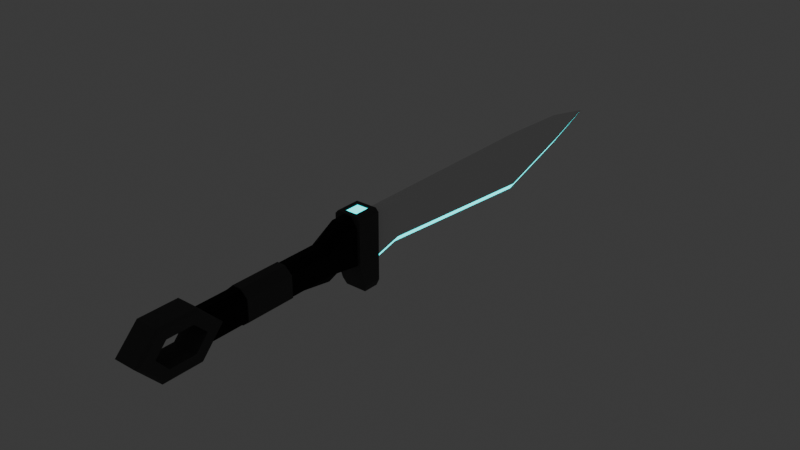 # Source: ProtoKnife.blend  (saved by Blender 4.4.32; exported with 4.5.12 LTS)
import bpy
from mathutils import Matrix  # noqa: F401  (used for matrix-valued properties, if any)

bpy.ops.wm.read_factory_settings(use_empty=True)
scene = bpy.context.scene
scene.name = 'Scene'

# ---- collections
col_collection = bpy.data.collections.new('Collection'); scene.collection.children.link(col_collection)

# ---- materials (node trees are filled in below, after node groups)
mat_blade = bpy.data.materials.new('Blade')
mat_blade.alpha_threshold = 0.0
mat_blade.roughness = 0.5
mat_blade.line_color = (0.0, 0.0, 0.0, 1.0)
mat_handle = bpy.data.materials.new('Handle')
mat_glow = bpy.data.materials.new('Glow')
mat_glow.use_backface_culling = True
mat_accent = bpy.data.materials.new('Accent')

# ---- material node trees
mat_blade.use_nodes = True; mat_blade.node_tree.nodes.clear()
_N = mat_blade.node_tree.nodes; _L = mat_blade.node_tree.links
n0 = _N.new('ShaderNodeOutputMaterial'); n0.name = 'Material Output'; n0.location = (300, 300)
n1 = _N.new('ShaderNodeBsdfPrincipled'); n1.name = 'Principled BSDF'; n1.location = (10, 300)
n1.inputs[2].default_value = 1.0
n1.inputs[3].default_value = 1.45
_L.new(n1.outputs[0], n0.inputs[0])
n0.is_active_output = True
mat_handle.use_nodes = True; mat_handle.node_tree.nodes.clear()
_N = mat_handle.node_tree.nodes; _L = mat_handle.node_tree.links
n0 = _N.new('ShaderNodeBsdfPrincipled'); n0.name = 'Principled BSDF'; n0.location = (10, 300)
n0.inputs[0].default_value = (0.0, 0.0, 0.0, 1.0)
n0.inputs[2].default_value = 1.0
n1 = _N.new('ShaderNodeOutputMaterial'); n1.name = 'Material Output'; n1.location = (300, 300)
_L.new(n0.outputs[0], n1.inputs[0])
n1.is_active_output = True
mat_glow.use_nodes = True; mat_glow.node_tree.nodes.clear()
_N = mat_glow.node_tree.nodes; _L = mat_glow.node_tree.links
n0 = _N.new('ShaderNodeBsdfPrincipled'); n0.name = 'Principled BSDF'; n0.location = (10, 300)
n0.inputs[0].default_value = (0.0, 1.0, 1.0, 1.0)
n0.inputs[27].default_value = (0.0, 1.0, 1.0, 1.0)
n0.inputs[28].default_value = 2.1
n1 = _N.new('ShaderNodeOutputMaterial'); n1.name = 'Material Output'; n1.location = (300, 300)
_L.new(n0.outputs[0], n1.inputs[0])
n1.is_active_output = True
mat_accent.use_nodes = True; mat_accent.node_tree.nodes.clear()
_N = mat_accent.node_tree.nodes; _L = mat_accent.node_tree.links
n0 = _N.new('ShaderNodeBsdfPrincipled'); n0.name = 'Principled BSDF'; n0.location = (10, 300)
n0.inputs[0].default_value = (0.111, 0.111, 0.111, 1.0)
n0.inputs[1].default_value = 0.4488
n0.inputs[2].default_value = 1.0
n1 = _N.new('ShaderNodeOutputMaterial'); n1.name = 'Material Output'; n1.location = (300, 300)
_L.new(n0.outputs[0], n1.inputs[0])
n1.is_active_output = True

# ---- world
world_world = bpy.data.worlds.new('World'); scene.world = world_world
world_world.use_nodes = True; world_world.node_tree.nodes.clear()
_N = world_world.node_tree.nodes; _L = world_world.node_tree.links
n0 = _N.new('ShaderNodeOutputWorld'); n0.name = 'World Output'; n0.location = (300, 300)
n1 = _N.new('ShaderNodeBackground'); n1.name = 'Background'; n1.location = (10, 300)
n1.inputs[0].default_value = (0.05088, 0.05088, 0.05088, 1.0)
_L.new(n1.outputs[0], n0.inputs[0])
n0.is_active_output = True
world_world.color = (0.05088, 0.05088, 0.05088)
world_world.sun_shadow_jitter_overblur = 0.0

# ---- meshes
me_cube = bpy.data.meshes.new('Cube')
me_cube.from_pydata([(-0.07548, -0.4047, -0.3668), (-0.07548, -0.5215, 0.3442), (-0.2068, -0.5215, -0.1647), (-0.2068, -0.5215, 0.2249), (-0.1226, 0.231, 0.6344), (-0.2068, 0.1468, -0.2646), (-0.2068, -0.1342, 0.4239), (-0.2068, -0.1342, -0.2197), (-0.07548, 0.1468, -0.2646), (-0.07548, -0.1342, 0.6059), (-0.07548, -0.1342, -0.2646), (-0.07548, 0.231, 0.6344), (-0.07548, -1.039, -0.2646), (-0.07548, -1.039, 0.3442), (-0.2068, -1.039, -0.1647), (-0.2068, -1.039, 0.2249), (-0.07548, -1.382, -0.2646), (-0.07548, -1.382, 0.3442), (-0.2068, -1.382, -0.1647), (-0.2068, -1.382, 0.2249), (-0.2068, -2.315, -0.1647), (-0.07548, -2.315, -0.2646), (-0.2068, -2.315, 0.2249), (-0.07548, -2.315, 0.3442), (-0.2068, -3.366, -0.1875), (-0.07548, -3.242, -0.4043), (-0.2068, -3.363, 0.3065), (-0.07548, -3.242, 0.5218), (-0.07276, 0.6193, -0.4261), (-0.1026, 0.6193, -0.2067), (-0.1226, 0.5352, 0.6344), (-0.07548, 0.5352, 0.6344), (-0.07548, 0.3201, -0.8311), (-0.2068, 0.3201, -0.8311), (-0.07548, 0.6193, -0.8311), (-0.2068, 0.6193, -0.8311), (-0.2068, -0.1342, 0.07627), (-0.2068, 0.1468, 0.07627), (-0.2068, -0.5215, 0.07627), (-0.2068, -1.039, 0.07627), (-0.2068, -1.382, 0.07627), (-0.2068, -2.315, 0.07627), (-0.2068, -3.13, 0.07045), (-0.1026, 0.6193, 0.4691), (-0.02666, 0.6193, 0.5321), (-0.2068, -3.862, -0.1875), (-0.07548, -3.982, -0.4043), (-0.1462, -4.423, 0.07627), (-0.2068, -3.865, 0.3065), (-0.07548, -4.423, 0.07627), (-0.07548, -3.982, 0.5218), (-0.2068, -2.801, 0.07627), (-0.1462, -3.242, 0.5218), (-0.1462, -3.242, -0.4043), (-0.1462, -3.982, -0.4043), (-0.2068, -4.085, 0.0703), (-0.1462, -3.982, 0.5218), (0.0, -4.085, 0.0703), (0.0, -3.13, 0.07045), (0.0, -3.363, 0.3065), (0.0, -3.366, -0.1875), (0.0, -3.862, -0.1875), (0.0, -3.865, 0.3065), (-0.2506, -3.13, 0.07045), (-0.2506, -3.363, 0.3065), (-0.2506, -3.366, -0.1875), (-0.2506, -3.862, -0.1875), (-0.2506, -4.085, 0.0703), (-0.2506, -3.865, 0.3065), (-0.07548, -3.114, -0.2646), (-0.2068, -2.955, 0.2316), (-0.07548, -3.066, 0.3442), (-0.2068, -3.022, -0.1647), (0.0, -0.4047, -0.3668), (0.0, -0.5215, 0.3442), (0.0, 0.1468, -0.2646), (0.0, -0.1342, 0.6059), (0.0, -0.1342, -0.2646), (0.0, 0.231, 0.6344), (0.0, -1.039, -0.2646), (0.0, -1.039, 0.3442), (0.0, -1.382, -0.2646), (0.0, -1.382, 0.3442), (0.0, -2.315, -0.2646), (0.0, -2.315, 0.3442), (0.0, -3.242, -0.4043), (0.0, -3.242, 0.5218), (0.0, 0.6193, -0.544), (0.0, 0.6193, 0.6344), (0.0, 0.3201, -0.8311), (0.0, 0.6193, -0.8311), (0.0, 0.6193, 0.5321), (0.0, -3.982, -0.4043), (0.0, -4.423, 0.07627), (0.0, -3.982, 0.5218), (0.0, -3.114, -0.2646), (0.0, -3.066, 0.3442), (-0.2639, 0.1468, 0.07627), (-0.2639, 0.1468, -0.2646), (-0.2639, 0.6193, 0.5321), (-0.2639, 0.6193, -0.5018), (-0.2639, 0.6193, 0.569), (-0.2639, 0.1468, 0.569), (-0.2639, 0.2807, -0.7024), (-0.2639, 0.6193, -0.7024), (-0.2265, -1.382, -0.1705), (-0.08523, -1.382, -0.2827), (-0.2273, -1.382, 0.07627), (-0.2262, -1.382, 0.2316), (-0.08523, -2.315, -0.2827), (-0.08444, -1.382, 0.3626), (-0.2265, -2.315, -0.1705), (-0.2273, -2.315, 0.07627), (-0.2262, -2.315, 0.2316), (-0.08444, -2.315, 0.3626), (0.0, -1.382, -0.2852), (0.0, -2.315, -0.2852), (0.0, -2.315, 0.3647), (0.0, -1.382, 0.3647), (-0.2068, 0.1468, 0.6344), (-0.07548, 0.1468, 0.6344), (-0.2068, 0.6193, 0.6344), (-0.07548, 0.6193, 0.6344), (0.0, 0.5352, 0.6344), (0.0, 0.1468, 0.6344), (-0.07548, 0.231, 0.6174), (-0.07548, 0.5352, 0.6174), (0.0, 0.231, 0.6174), (0.0, 0.5352, 0.6174), (-0.1226, 0.231, 0.6174), (-0.1226, 0.5352, 0.6174), (-0.2506, -2.862, 0.07512), (-0.2506, -3.26, 0.4775), (-0.2062, -3.242, 0.5218), (-0.2062, -3.242, -0.4043), (-0.2506, -3.261, -0.36), (-0.2062, -3.982, -0.4043), (-0.2506, -3.964, -0.36), (-0.2506, -4.359, 0.07507), (-0.2062, -4.423, 0.07627), (-0.2062, -3.982, 0.5218), (-0.2506, -3.965, 0.4775), (-0.07276, 1.348, -0.2403), (-0.1026, 1.348, -0.08234), (-0.1026, 1.348, 0.4691), (-0.02666, 1.348, 0.5321), (0.0, 1.348, 0.5321), (0.0, 1.348, -0.3582), (-0.07276, 4.877, -0.4935), (-0.1026, 4.877, -0.3015), (-0.1026, 4.877, 0.4691), (-0.02666, 4.877, 0.5321), (0.0, 4.877, 0.5321), (0.0, 4.877, -0.6175), (0.0, 6.372, -0.1273), (0.0, 7.401, 0.278), (-0.05039, 6.372, -0.03909), (-0.2068, 0.1468, 0.4239), (-0.07548, 0.1468, 0.6059), (0.0, 0.1468, 0.6059), (-0.07276, 6.372, 0.05122), (-0.01333, 6.369, 0.4736), (-0.0513, 6.369, 0.4421), (0.0, 6.369, 0.4736)], [], [(36, 7, 2, 38), (158, 157, 6, 9), (7, 10, 2), (13, 15, 19, 17), (10, 0, 2), (29, 28, 34, 35), (8, 10, 7), (38, 2, 14, 39), (9, 6, 3, 1), (1, 3, 15, 13), (21, 20, 111, 109), (39, 14, 18, 40), (14, 12, 16, 18), (83, 21, 109, 116), (23, 84, 117, 114), (48, 26, 59, 62), (69, 25, 53), (43, 121, 122, 44), (30, 4, 129, 130), (43, 29, 100, 99), (32, 33, 35, 34), (8, 5, 33, 32), (29, 35, 104, 100), (119, 121, 101, 102), (29, 43, 144, 143), (53, 25, 46, 54), (15, 39, 40, 19), (82, 17, 110, 118), (3, 38, 39, 15), (7, 36, 37, 5), (6, 36, 38, 3), (49, 50, 56, 47), (46, 49, 47, 54), (27, 52, 56, 50), (26, 42, 58, 59), (56, 52, 133, 140), (47, 56, 140, 139), (26, 48, 68, 64), (64, 68, 141, 132), (24, 42, 63, 65), (55, 45, 66, 67), (63, 64, 132, 131), (55, 48, 62, 57), (42, 24, 60, 58), (45, 55, 57, 61), (24, 45, 61, 60), (67, 66, 137, 138), (54, 47, 139, 136), (53, 54, 136, 134), (45, 24, 65, 66), (68, 67, 138, 141), (66, 65, 135, 137), (48, 55, 67, 68), (65, 63, 131, 135), (42, 26, 64, 63), (22, 41, 51, 70), (20, 21, 69, 72), (41, 20, 72, 51), (23, 22, 70, 71), (69, 21, 83, 95), (1, 13, 80, 74), (44, 122, 88, 91), (50, 49, 93, 94), (158, 9, 76, 159), (71, 27, 86, 96), (46, 25, 85, 92), (32, 34, 90, 89), (25, 69, 95, 85), (87, 28, 142, 147), (20, 41, 112, 111), (34, 28, 87, 90), (27, 50, 94, 86), (0, 10, 77, 73), (13, 17, 82, 80), (49, 46, 92, 93), (23, 71, 96, 84), (11, 78, 127, 125), (8, 32, 89, 75), (12, 0, 73, 79), (9, 1, 74, 76), (17, 19, 108, 110), (10, 8, 75, 77), (16, 12, 79, 81), (27, 71, 52), (5, 8, 7), (0, 12, 2), (12, 14, 2), (97, 102, 101, 99), (98, 100, 104, 103), (98, 97, 99, 100), (37, 157, 119, 102, 97), (33, 5, 98, 103), (5, 37, 97, 98), (121, 43, 99, 101), (35, 33, 103, 104), (107, 105, 111, 112), (105, 106, 109, 111), (110, 108, 113, 114), (108, 107, 112, 113), (109, 106, 115, 116), (110, 114, 117, 118), (18, 16, 106, 105), (41, 22, 113, 112), (16, 81, 115, 106), (19, 40, 107, 108), (40, 18, 105, 107), (22, 23, 114, 113), (11, 4, 119, 120), (30, 31, 122, 121), (4, 30, 121, 119), (31, 123, 88, 122), (78, 11, 120, 124), (129, 125, 126, 130), (126, 125, 127, 128), (4, 11, 125, 129), (123, 31, 126, 128), (31, 30, 130, 126), (131, 132, 133, 70, 51), (135, 131, 51, 72, 134), (137, 135, 134, 136), (139, 140, 141, 138), (136, 139, 138, 137), (132, 141, 140, 133), (53, 134, 69), (52, 71, 133), (70, 133, 71), (72, 69, 134), (145, 146, 152, 151), (142, 143, 149, 148), (44, 91, 146, 145), (43, 44, 145, 144), (28, 29, 143, 142), (162, 161, 155), (144, 145, 151, 150), (143, 144, 150, 149), (147, 142, 148, 153), (161, 163, 155), (156, 160, 155), (153, 148, 156, 154), (154, 156, 155), (160, 162, 155), (36, 6, 157, 37), (158, 120, 119, 157), (158, 159, 124, 120), (148, 149, 160, 156), (150, 151, 161, 162), (149, 150, 162, 160), (151, 152, 163, 161)])
me_cube.polygons.foreach_set('use_smooth', [0, 0, 0, 0, 0, 0, 0, 0, 0, 0, 0, 0, 0, 0, 0, 0, 0, 0, 0, 0, 0, 0, 0, 0, 0, 0, 0, 0, 0, 0, 0, 0, 0, 0, 0, 0, 0, 0, 0, 0, 0, 0, 0, 0, 0, 0, 0, 0, 0, 0, 0, 0, 0, 0, 0, 0, 0, 0, 0, 0, 0, 0, 0, 0, 0, 0, 0, 0, 1, 0, 0, 0, 0, 0, 0, 0, 0, 0, 0, 0, 0, 0, 0, 0, 0, 0, 0, 0, 0, 0, 0, 0, 0, 0, 0, 0, 0, 0, 0, 0, 0, 0, 0, 0, 0, 0, 0, 0, 0, 0, 0, 0, 0, 0, 0, 0, 0, 0, 0, 0, 0, 0, 0, 0, 0, 0, 0, 1, 1, 1, 1, 1, 1, 1, 1, 1, 1, 1, 1, 1, 1, 0, 0, 0, 1, 1, 1, 1])
me_cube.polygons.foreach_set('material_index', [1, 1, 1, 1, 1, 3, 1, 1, 1, 1, 3, 1, 1, 3, 3, 3, 3, 3, 3, 3, 3, 3, 3, 3, 0, 3, 1, 3, 1, 1, 1, 3, 3, 3, 3, 3, 3, 3, 3, 3, 3, 3, 3, 3, 3, 3, 3, 3, 3, 3, 3, 3, 3, 3, 3, 1, 1, 1, 1, 1, 1, 3, 3, 1, 3, 3, 3, 3, 2, 3, 3, 3, 1, 1, 3, 1, 3, 3, 1, 1, 3, 1, 1, 3, 1, 1, 1, 3, 3, 3, 3, 3, 3, 3, 3, 3, 3, 3, 3, 3, 3, 3, 3, 3, 3, 3, 3, 3, 3, 3, 3, 3, 2, 2, 3, 3, 3, 3, 3, 3, 3, 3, 3, 3, 3, 3, 3, 0, 0, 0, 0, 0, 0, 0, 0, 2, 0, 0, 2, 2, 0, 1, 3, 3, 0, 0, 0, 0])
_k = set([(28, 142), (29, 143), (43, 144), (44, 145), (87, 147), (142, 148), (143, 149), (144, 150), (145, 151), (147, 153), (148, 156), (149, 160), (150, 162), (151, 161), (153, 154), (154, 155), (155, 156), (155, 160), (155, 161), (155, 162)])
me_cube.attributes.new('sharp_edge', 'BOOLEAN', 'EDGE').data.foreach_set('value', [ (min(e.vertices), max(e.vertices)) in _k for e in me_cube.edges])
_uv = me_cube.uv_layers.new(name='UVMap')
_uv.uv.foreach_set('vector', [0.5, 0.0, 0.375, 0.0, 0.375, 0.0, 0.5, 0.0, 0.0, 0.0, 0.5625, 0.25, 0.625, 0.0, 0.75, 0.75, 0.125, 0.75, 0.25, 0.75, 0.125, 0.75, 0.75, 0.75, 0.875, 0.75, 0.875, 0.75, 0.75, 0.75, 0.25, 0.75, 0.25, 0.75, 0.125, 0.75, 0.375, 0.25, 0.375, 0.375, 0.375, 0.375, 0.375, 0.25, 0.25, 0.5, 0.25, 0.75, 0.125, 0.75, 0.5, 0.0, 0.375, 0.0, 0.375, 0.0, 0.5, 0.0, 0.75, 0.75, 0.875, 0.75, 0.875, 0.75, 0.75, 0.75, 0.75, 0.75, 0.875, 0.75, 0.875, 0.75, 0.75, 0.75, 0.25, 0.75, 0.125, 0.75, 0.125, 0.75, 0.25, 0.75, 0.5, 0.0, 0.375, 0.0, 0.375, 0.0, 0.5, 0.0, 0.125, 0.75, 0.25, 0.75, 0.25, 0.75, 0.125, 0.75, 0.25, 0.75, 0.25, 0.75, 0.25, 0.75, 0.25, 0.75, 0.75, 0.75, 0.75, 0.75, 0.75, 0.75, 0.75, 0.75, 0.5792, 0.0, 0.5792, 0.0, 0.5792, 0.0, 0.5792, 0.0, 0.25, 0.75, 0.25, 0.75, 0.125, 0.75, 0.5, 0.25, 0.625, 0.25, 0.625, 0.375, 0.5, 0.375, 0.7949, 0.5, 0.7949, 0.5, 0.7949, 0.5, 0.7949, 0.5, 0.5, 0.25, 0.375, 0.25, 0.375, 0.25, 0.5, 0.25, 0.25, 0.5, 0.125, 0.5, 0.125, 0.5, 0.25, 0.5, 0.25, 0.5, 0.125, 0.5, 0.125, 0.5, 0.25, 0.5, 0.375, 0.25, 0.375, 0.25, 0.375, 0.25, 0.375, 0.25, 0.875, 0.5, 0.875, 0.5, 0.875, 0.5, 0.875, 0.5, 0.375, 0.25, 0.5, 0.25, 0.5, 0.25, 0.375, 0.25, 0.125, 0.75, 0.25, 0.75, 0.25, 0.75, 0.125, 0.75, 0.625, 0.0, 0.5, 0.0, 0.5, 0.0, 0.625, 0.0, 0.75, 0.75, 0.75, 0.75, 0.75, 0.75, 0.75, 0.75, 0.625, 0.0, 0.5, 0.0, 0.5, 0.0, 0.625, 0.0, 0.375, 0.0, 0.5, 0.0, 0.5, 0.25, 0.375, 0.25, 0.625, 0.0, 0.5, 0.0, 0.5, 0.0, 0.625, 0.0, 0.5, 0.875, 0.625, 0.875, 0.625, 1.0, 0.5, 1.0, 0.375, 0.875, 0.5, 0.875, 0.5, 1.0, 0.375, 1.0, 0.75, 0.75, 0.875, 0.75, 0.875, 0.75, 0.75, 0.75, 0.5792, 0.0, 0.4989, 0.0, 0.4989, 0.0, 0.5792, 0.0, 0.875, 0.75, 0.875, 0.75, 0.875, 0.75, 0.875, 0.75, 0.5, 1.0, 0.625, 1.0, 0.625, 1.0, 0.5, 1.0, 0.5792, 0.0, 0.5792, 0.0, 0.5792, 0.0, 0.5792, 0.0, 0.5792, 0.0, 0.5792, 0.0, 0.6126, 0.0, 0.6126, 0.0, 0.4175, 0.0, 0.4989, 0.0, 0.4989, 0.0, 0.4175, 0.0, 0.4988, 0.0, 0.4175, 0.0, 0.4175, 0.0, 0.4988, 0.0, 0.4989, 0.0, 0.5792, 0.0, 0.6126, 0.0, 0.4997, 0.0, 0.4988, 0.0, 0.5792, 0.0, 0.5792, 0.0, 0.4988, 0.0, 0.4989, 0.0, 0.4175, 0.0, 0.4175, 0.0, 0.4989, 0.0, 0.4175, 0.0, 0.4988, 0.0, 0.4988, 0.0, 0.4175, 0.0, 0.4175, 0.0, 0.4175, 0.0, 0.4175, 0.0, 0.4175, 0.0, 0.4988, 0.0, 0.4175, 0.0, 0.3865, 0.0, 0.4997, 0.0, 0.375, 1.0, 0.5, 1.0, 0.5, 1.0, 0.375, 1.0, 0.125, 0.75, 0.125, 0.75, 0.125, 0.75, 0.125, 0.75, 0.4175, 0.0, 0.4175, 0.0, 0.4175, 0.0, 0.4175, 0.0, 0.5792, 0.0, 0.4988, 0.0, 0.4997, 0.0, 0.6126, 0.0, 0.4175, 0.0, 0.4175, 0.0, 0.3865, 0.0, 0.3865, 0.0, 0.5792, 0.0, 0.4988, 0.0, 0.4988, 0.0, 0.5792, 0.0, 0.4175, 0.0, 0.4989, 0.0, 0.4997, 0.0, 0.3865, 0.0, 0.4989, 0.0, 0.5792, 0.0, 0.5792, 0.0, 0.4989, 0.0, 0.625, 0.0, 0.5, 0.0, 0.5, 0.0, 0.625, 0.0, 0.125, 0.75, 0.25, 0.75, 0.25, 0.75, 0.125, 0.75, 0.5, 0.0, 0.375, 0.0, 0.375, 0.0, 0.5, 0.0, 0.75, 0.75, 0.875, 0.75, 0.875, 0.75, 0.75, 0.75, 0.25, 0.75, 0.25, 0.75, 0.25, 0.75, 0.25, 0.75, 0.75, 0.75, 0.75, 0.75, 0.75, 0.75, 0.75, 0.75, 0.5, 0.375, 0.625, 0.375, 0.625, 0.375, 0.5, 0.375, 0.625, 0.875, 0.5, 0.875, 0.5, 0.875, 0.625, 0.875, 0.0, 0.0, 0.75, 0.75, 0.75, 0.75, 0.0, 0.0, 0.75, 0.75, 0.75, 0.75, 0.75, 0.75, 0.75, 0.75, 0.25, 0.75, 0.25, 0.75, 0.25, 0.75, 0.25, 0.75, 0.25, 0.5, 0.25, 0.5, 0.25, 0.5, 0.25, 0.5, 0.25, 0.75, 0.25, 0.75, 0.25, 0.75, 0.25, 0.75, 0.375, 0.375, 0.375, 0.375, 0.375, 0.375, 0.375, 0.375, 0.375, 0.0, 0.5, 0.0, 0.5, 0.0, 0.375, 0.0, 0.375, 0.375, 0.375, 0.375, 0.375, 0.375, 0.375, 0.375, 0.75, 0.75, 0.75, 0.75, 0.75, 0.75, 0.75, 0.75, 0.25, 0.75, 0.25, 0.75, 0.25, 0.75, 0.25, 0.75, 0.75, 0.75, 0.75, 0.75, 0.75, 0.75, 0.75, 0.75, 0.5, 0.875, 0.375, 0.875, 0.375, 0.875, 0.5, 0.875, 0.75, 0.75, 0.75, 0.75, 0.75, 0.75, 0.75, 0.75, 0.75, 0.5, 0.75, 0.5, 0.75, 0.5, 0.75, 0.5, 0.25, 0.5, 0.25, 0.5, 0.25, 0.5, 0.25, 0.5, 0.25, 0.75, 0.25, 0.75, 0.25, 0.75, 0.25, 0.75, 0.75, 0.75, 0.75, 0.75, 0.75, 0.75, 0.75, 0.75, 0.75, 0.75, 0.875, 0.75, 0.875, 0.75, 0.75, 0.75, 0.25, 0.75, 0.25, 0.5, 0.25, 0.5, 0.25, 0.75, 0.25, 0.75, 0.25, 0.75, 0.25, 0.75, 0.25, 0.75, 0.75, 0.75, 0.75, 0.75, 0.875, 0.75, 0.125, 0.5, 0.25, 0.5, 0.125, 0.75, 0.25, 0.75, 0.25, 0.75, 0.125, 0.75, 0.25, 0.75, 0.125, 0.75, 0.125, 0.75, 0.5, 0.25, 0.625, 0.25, 0.625, 0.25, 0.5, 0.25, 0.375, 0.25, 0.375, 0.25, 0.375, 0.25, 0.375, 0.25, 0.375, 0.25, 0.5, 0.25, 0.5, 0.25, 0.375, 0.25, 0.5, 0.25, 0.5625, 0.25, 0.625, 0.25, 0.625, 0.25, 0.5, 0.25, 0.125, 0.5, 0.125, 0.5, 0.125, 0.5, 0.125, 0.5, 0.375, 0.25, 0.5, 0.25, 0.5, 0.25, 0.375, 0.25, 0.625, 0.25, 0.5, 0.25, 0.5, 0.25, 0.625, 0.25, 0.125, 0.5, 0.125, 0.5, 0.125, 0.5, 0.125, 0.5, 0.5, 0.0, 0.375, 0.0, 0.375, 0.0, 0.5, 0.0, 0.125, 0.75, 0.25, 0.75, 0.25, 0.75, 0.125, 0.75, 0.75, 0.75, 0.875, 0.75, 0.875, 0.75, 0.75, 0.75, 0.625, 0.0, 0.5, 0.0, 0.5, 0.0, 0.625, 0.0, 0.25, 0.75, 0.25, 0.75, 0.25, 0.75, 0.25, 0.75, 0.75, 0.75, 0.75, 0.75, 0.75, 0.75, 0.75, 0.75, 0.125, 0.75, 0.25, 0.75, 0.25, 0.75, 0.125, 0.75, 0.5, 0.0, 0.625, 0.0, 0.625, 0.0, 0.5, 0.0, 0.25, 0.75, 0.25, 0.75, 0.25, 0.75, 0.25, 0.75, 0.625, 0.0, 0.5, 0.0, 0.5, 0.0, 0.625, 0.0, 0.5, 0.0, 0.375, 0.0, 0.375, 0.0, 0.5, 0.0, 0.875, 0.75, 0.75, 0.75, 0.75, 0.75, 0.875, 0.75, 0.75, 0.5, 0.7949, 0.5, 0.875, 0.5, 0.75, 0.5, 0.7949, 0.5, 0.75, 0.5, 0.75, 0.5, 0.875, 0.5, 0.7949, 0.5, 0.7949, 0.5, 0.875, 0.5, 0.875, 0.5, 0.75, 0.5, 0.75, 0.5, 0.75, 0.5, 0.75, 0.5, 0.75, 0.5, 0.75, 0.5, 0.75, 0.5, 0.75, 0.5, 0.7949, 0.5, 0.75, 0.5, 0.75, 0.5, 0.7949, 0.5, 0.75, 0.5, 0.75, 0.5, 0.75, 0.5, 0.75, 0.5, 0.7949, 0.5, 0.75, 0.5, 0.75, 0.5, 0.7949, 0.5, 0.75, 0.5, 0.75, 0.5, 0.75, 0.5, 0.75, 0.5, 0.75, 0.5, 0.7949, 0.5, 0.7949, 0.5, 0.75, 0.5, 0.4997, 0.0, 0.6126, 0.0, 0.625, 0.0, 0.5625, 0.0, 0.5, 0.0, 0.3865, 0.0, 0.4997, 0.0, 0.5, 0.0, 0.4375, 0.0, 0.375, 0.0, 0.125, 0.75, 0.125, 0.75, 0.125, 0.75, 0.125, 0.75, 0.5, 0.0, 0.625, 0.0, 0.6126, 0.0, 0.4997, 0.0, 0.375, 0.0, 0.5, 0.0, 0.4997, 0.0, 0.3865, 0.0, 0.875, 0.75, 0.875, 0.75, 0.875, 0.75, 0.875, 0.75, 0.125, 0.75, 0.125, 0.75, 0.25, 0.75, 0.875, 0.75, 0.75, 0.75, 0.875, 0.75, 0.5625, 0.0, 0.625, 0.0, 0.75, 0.75, 0.4375, 0.0, 0.25, 0.75, 0.375, 0.0, 0.5, 0.375, 0.5, 0.375, 0.5, 0.375, 0.5, 0.375, 0.375, 0.375, 0.375, 0.25, 0.375, 0.25, 0.375, 0.375, 0.5, 0.375, 0.5, 0.375, 0.5, 0.375, 0.5, 0.375, 0.5, 0.25, 0.5, 0.375, 0.5, 0.375, 0.5, 0.25, 0.375, 0.375, 0.375, 0.25, 0.375, 0.25, 0.375, 0.375, 0.5, 0.2788, 0.5, 0.3413, 0.5, 0.3075, 0.5, 0.25, 0.5, 0.375, 0.5, 0.375, 0.5, 0.25, 0.375, 0.25, 0.5, 0.25, 0.5, 0.25, 0.375, 0.25, 0.375, 0.375, 0.375, 0.375, 0.375, 0.375, 0.375, 0.375, 0.5, 0.375, 0.5, 0.375, 0.5, 0.375, 0.375, 0.375, 0.375, 0.25, 0.375, 0.25, 0.375, 0.375, 0.375, 0.375, 0.375, 0.375, 0.375, 0.375, 0.375, 0.375, 0.375, 0.375, 0.4375, 0.375, 0.375, 0.25, 0.4375, 0.25, 0.375, 0.25, 0.5, 0.0, 0.625, 0.0, 0.5625, 0.25, 0.5, 0.25, 0.0, 0.0, 0.75, 0.5, 0.875, 0.5, 0.5625, 0.25, 0.0, 0.0, 0.0, 0.0, 0.75, 0.5, 0.75, 0.5, 0.375, 0.375, 0.375, 0.25, 0.375, 0.25, 0.375, 0.375, 0.5, 0.25, 0.5, 0.375, 0.5, 0.3413, 0.5, 0.2788, 0.375, 0.25, 0.5, 0.25, 0.4375, 0.25, 0.375, 0.25, 0.5, 0.375, 0.5, 0.375, 0.5, 0.375, 0.5, 0.375])
me_cube.materials.append(mat_blade)
me_cube.materials.append(mat_handle)
me_cube.materials.append(mat_glow)
me_cube.materials.append(mat_accent)
me_cube.use_mirror_vertex_groups = False
me_cube.update()

# ---- objects
ob_cube = bpy.data.objects.new('Cube', me_cube)

# ---- transforms, parenting, visibility, modifiers, constraints
ob_cube.location = (0.0, 0.0, 0.0)
ob_cube.lock_rotations_4d = False
ob_cube.empty_display_type = 'ARROWS'
ob_cube.lineart.crease_threshold = 0.0
_m = ob_cube.modifiers.new('Mirror', 'MIRROR')
_m.use_clip = True

# ---- collection membership
col_collection.objects.link(ob_cube)

# ---- scene / render settings (as saved in the file)
scene.frame_start = 1; scene.frame_end = 250; scene.frame_set(1)
scene.render.engine = 'BLENDER_EEVEE_NEXT'
bpy.context.view_layer.update()

# ---- added for rendering (the .blend has no active camera): camera
cam_auto = bpy.data.cameras.new('AutoCamera')
cam_auto.lens = 50.0
cam_auto.sensor_width = 36.0
cam_auto.clip_end = 1000.0
ob_auto_camera = bpy.data.objects.new('AutoCamera', cam_auto)
scene.collection.objects.link(ob_auto_camera)
ob_auto_camera.location = (11.035, -11.7528, 8.72964)
ob_auto_camera.rotation_euler = (1.09748, -7.21219e-08, 0.694738)
scene.camera = ob_auto_camera
bpy.context.view_layer.update()
